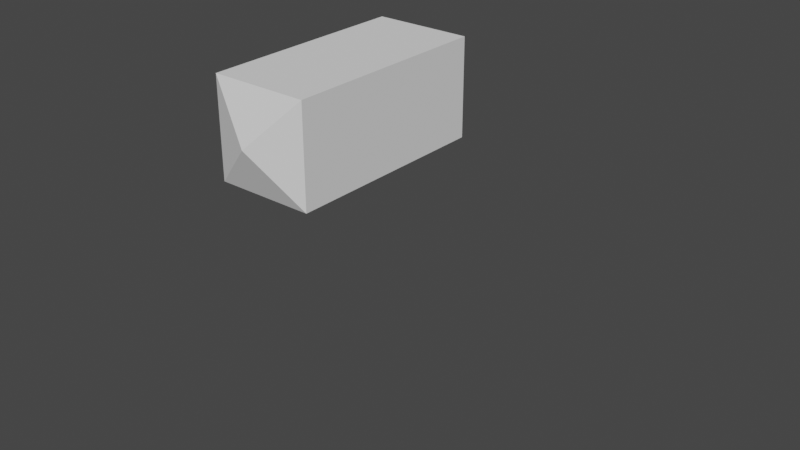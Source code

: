 # Source: CrystalGolem.blend  (saved by Blender 3.6.13; exported with 4.5.12 LTS)
import bpy
from mathutils import Matrix  # noqa: F401  (used for matrix-valued properties, if any)

bpy.ops.wm.read_factory_settings(use_empty=True)
scene = bpy.context.scene
scene.name = 'Scene'

# ---- collections
col_collection = bpy.data.collections.new('Collection'); scene.collection.children.link(col_collection)

# ---- world
world_world = bpy.data.worlds.new('World'); scene.world = world_world
world_world.use_nodes = True; world_world.node_tree.nodes.clear()
_N = world_world.node_tree.nodes; _L = world_world.node_tree.links
n0 = _N.new('ShaderNodeOutputWorld'); n0.name = 'World Output'; n0.location = (300, 300)
n1 = _N.new('ShaderNodeBackground'); n1.name = 'Background'; n1.location = (10, 300)
n1.inputs[0].default_value = (0.05088, 0.05088, 0.05088, 1.0)
_L.new(n1.outputs[0], n0.inputs[0])
n0.is_active_output = True
world_world.color = (0.05088, 0.05088, 0.05088)
world_world.use_sun_shadow = False
world_world.sun_shadow_jitter_overblur = 0.0

# ---- meshes
me_cube_001 = bpy.data.meshes.new('Cube.001')
me_cube_001.from_pydata([(-1.4, -1.4, -2.998), (-1.4, -1.4, 2.998), (-1.4, 1.4, -2.998), (-1.4, 1.4, 2.998), (1.4, -1.4, -2.998), (1.4, -1.4, 2.998), (1.4, 1.4, -2.998), (1.4, 1.4, 2.998), (-2.384e-08, 0.0, 3.598), (-2.384e-08, 0.0, -3.598)], [], [(0, 1, 3, 2), (2, 3, 7, 6), (6, 7, 5, 4), (4, 5, 1, 0), (2, 0, 4, 6), (7, 5, 1, 3), (3, 8, 7), (7, 8, 5), (1, 8, 3), (5, 8, 1), (0, 9, 4), (6, 9, 2), (2, 9, 0), (4, 9, 6)])
_uv = me_cube_001.uv_layers.new(name='UVMap')
_uv.uv.foreach_set('vector', [0.375, 0.0, 0.625, 0.0, 0.625, 0.25, 0.375, 0.25, 0.375, 0.25, 0.625, 0.25, 0.625, 0.5, 0.375, 0.5, 0.375, 0.5, 0.625, 0.5, 0.625, 0.75, 0.375, 0.75, 0.375, 0.75, 0.625, 0.75, 0.625, 1.0, 0.375, 1.0, 0.125, 0.5, 0.125, 0.75, 0.375, 0.75, 0.375, 0.5, 0.625, 0.5, 0.625, 0.75, 0.875, 0.75, 0.875, 0.5, 0.625, 0.25, 0.625, 0.25, 0.625, 0.5, 0.625, 0.5, 0.625, 0.5, 0.625, 0.75, 0.625, 0.0, 0.625, 0.0, 0.625, 0.25, 0.625, 0.75, 0.625, 0.75, 0.625, 1.0, 0.375, 1.0, 0.375, 1.0, 0.375, 0.75, 0.375, 0.5, 0.375, 0.5, 0.375, 0.25, 0.375, 0.25, 0.375, 0.25, 0.375, 0.0, 0.375, 0.75, 0.375, 0.75, 0.375, 0.5])
me_cube_001.use_mirror_x = True
me_cube_001.use_mirror_y = True
me_cube_001.update()
me_cube_002 = bpy.data.meshes.new('Cube.002')
me_cube_002.from_pydata([(-1.4, -1.4, -2.287), (-1.4, -1.4, 1.71), (-1.4, 1.4, -2.287), (-1.4, 1.4, 1.71), (1.4, -1.4, -2.287), (1.4, -1.4, 1.71), (1.4, 1.4, -2.287), (1.4, 1.4, 1.71), (-2.649e-08, 0.0, 2.31)], [], [(0, 1, 3, 2), (2, 3, 7, 6), (6, 7, 5, 4), (4, 5, 1, 0), (2, 6, 4, 0), (7, 3, 1, 5), (3, 8, 7), (7, 8, 5), (1, 8, 3), (5, 8, 1)])
_uv = me_cube_002.uv_layers.new(name='UVMap')
_uv.uv.foreach_set('vector', [0.375, 0.0, 0.625, 0.0, 0.625, 0.25, 0.375, 0.25, 0.375, 0.25, 0.625, 0.25, 0.625, 0.5, 0.375, 0.5, 0.375, 0.5, 0.625, 0.5, 0.625, 0.75, 0.375, 0.75, 0.375, 0.75, 0.625, 0.75, 0.625, 1.0, 0.375, 1.0, 0.125, 0.5, 0.375, 0.5, 0.375, 0.75, 0.125, 0.75, 0.625, 0.5, 0.875, 0.5, 0.875, 0.75, 0.625, 0.75, 0.625, 0.25, 0.625, 0.25, 0.625, 0.5, 0.625, 0.5, 0.625, 0.5, 0.625, 0.75, 0.625, 0.0, 0.625, 0.0, 0.625, 0.25, 0.625, 0.75, 0.625, 0.75, 0.625, 1.0])
me_cube_002.use_mirror_x = True
me_cube_002.use_mirror_y = True
me_cube_002.update()
me_cube_003 = bpy.data.meshes.new('Cube.003')
me_cube_003.from_pydata([(-1.4, -1.4, -2.287), (-1.4, -1.4, 1.71), (-1.4, 1.4, -2.287), (-1.4, 1.4, 1.71), (1.4, -1.4, -2.287), (1.4, -1.4, 1.71), (1.4, 1.4, -2.287), (1.4, 1.4, 1.71), (-2.649e-08, 0.0, 2.31)], [], [(0, 1, 3, 2), (2, 3, 7, 6), (6, 7, 5, 4), (4, 5, 1, 0), (2, 6, 4, 0), (7, 3, 1, 5), (3, 8, 7), (7, 8, 5), (1, 8, 3), (5, 8, 1)])
_uv = me_cube_003.uv_layers.new(name='UVMap')
_uv.uv.foreach_set('vector', [0.375, 0.0, 0.625, 0.0, 0.625, 0.25, 0.375, 0.25, 0.375, 0.25, 0.625, 0.25, 0.625, 0.5, 0.375, 0.5, 0.375, 0.5, 0.625, 0.5, 0.625, 0.75, 0.375, 0.75, 0.375, 0.75, 0.625, 0.75, 0.625, 1.0, 0.375, 1.0, 0.125, 0.5, 0.375, 0.5, 0.375, 0.75, 0.125, 0.75, 0.625, 0.5, 0.875, 0.5, 0.875, 0.75, 0.625, 0.75, 0.625, 0.25, 0.625, 0.25, 0.625, 0.5, 0.625, 0.5, 0.625, 0.5, 0.625, 0.75, 0.625, 0.0, 0.625, 0.0, 0.625, 0.25, 0.625, 0.75, 0.625, 0.75, 0.625, 1.0])
me_cube_003.use_mirror_x = True
me_cube_003.use_mirror_y = True
me_cube_003.update()
me_cube_004 = bpy.data.meshes.new('Cube.004')
me_cube_004.from_pydata([(-1.4, -1.4, -2.287), (-1.4, -1.4, 1.71), (-1.4, 1.4, -2.287), (-1.4, 1.4, 1.71), (1.4, -1.4, -2.287), (1.4, -1.4, 1.71), (1.4, 1.4, -2.287), (1.4, 1.4, 1.71), (-5.004e-08, 0.0, 2.31)], [], [(0, 1, 3, 2), (2, 3, 7, 6), (6, 7, 5, 4), (4, 5, 1, 0), (2, 6, 4, 0), (7, 3, 1, 5), (3, 8, 7), (7, 8, 5), (1, 8, 3), (5, 8, 1)])
_uv = me_cube_004.uv_layers.new(name='UVMap')
_uv.uv.foreach_set('vector', [0.375, 0.0, 0.625, 0.0, 0.625, 0.25, 0.375, 0.25, 0.375, 0.25, 0.625, 0.25, 0.625, 0.5, 0.375, 0.5, 0.375, 0.5, 0.625, 0.5, 0.625, 0.75, 0.375, 0.75, 0.375, 0.75, 0.625, 0.75, 0.625, 1.0, 0.375, 1.0, 0.125, 0.5, 0.375, 0.5, 0.375, 0.75, 0.125, 0.75, 0.625, 0.5, 0.875, 0.5, 0.875, 0.75, 0.625, 0.75, 0.625, 0.25, 0.625, 0.25, 0.625, 0.5, 0.625, 0.5, 0.625, 0.5, 0.625, 0.75, 0.625, 0.0, 0.625, 0.0, 0.625, 0.25, 0.625, 0.75, 0.625, 0.75, 0.625, 1.0])
me_cube_004.use_mirror_x = True
me_cube_004.use_mirror_y = True
me_cube_004.update()
me_cube_005 = bpy.data.meshes.new('Cube.005')
me_cube_005.from_pydata([(-1.4, -1.4, -1.976), (-1.4, -1.4, 2.021), (-1.4, 1.4, -1.976), (-1.4, 1.4, 2.021), (1.4, -1.4, -1.976), (1.4, -1.4, 2.021), (1.4, 1.4, -1.976), (1.4, 1.4, 2.021), (-1.404e-07, 0.0, 2.621), (6.249e-07, 0.0, -2.799)], [], [(0, 1, 3, 2), (2, 3, 7, 6), (6, 7, 5, 4), (4, 5, 1, 0), (2, 6, 4, 0), (7, 3, 1, 5), (3, 8, 7), (7, 8, 5), (1, 8, 3), (5, 8, 1), (6, 9, 2), (2, 9, 0), (4, 9, 6), (0, 9, 4)])
_uv = me_cube_005.uv_layers.new(name='UVMap')
_uv.uv.foreach_set('vector', [0.375, 0.0, 0.625, 0.0, 0.625, 0.25, 0.375, 0.25, 0.375, 0.25, 0.625, 0.25, 0.625, 0.5, 0.375, 0.5, 0.375, 0.5, 0.625, 0.5, 0.625, 0.75, 0.375, 0.75, 0.375, 0.75, 0.625, 0.75, 0.625, 1.0, 0.375, 1.0, 0.125, 0.5, 0.375, 0.5, 0.375, 0.75, 0.125, 0.75, 0.625, 0.5, 0.875, 0.5, 0.875, 0.75, 0.625, 0.75, 0.625, 0.25, 0.625, 0.25, 0.625, 0.5, 0.625, 0.5, 0.625, 0.5, 0.625, 0.75, 0.625, 0.0, 0.625, 0.0, 0.625, 0.25, 0.625, 0.75, 0.625, 0.75, 0.625, 1.0, 0.375, 0.5, 0.375, 0.5, 0.375, 0.25, 0.375, 0.25, 0.375, 0.25, 0.375, 0.0, 0.375, 0.75, 0.375, 0.75, 0.375, 0.5, 0.375, 1.0, 0.375, 1.0, 0.375, 0.75])
me_cube_005.use_mirror_x = True
me_cube_005.use_mirror_y = True
me_cube_005.update()
me_circle = bpy.data.meshes.new('Circle')
me_circle.from_pydata([(0.0, 1.0, 0.4201), (-0.866, 0.5, 0.4201), (-0.866, -0.5, 0.4201), (0.0, -1.0, 0.4201), (0.866, -0.5, 0.4201), (0.866, 0.5, 0.4201), (0.0, 1.0, -1.5), (-0.866, 0.5, -1.5), (-0.866, -0.5, -1.5), (0.0, -1.0, -1.5), (0.866, -0.5, -1.5), (0.866, 0.5, -1.5), (0.0, 0.0, -1.8), (0.0, 0.0, 0.7201)], [], [(4, 10, 11, 5), (2, 8, 9, 3), (0, 6, 7, 1), (5, 11, 6, 0), (3, 9, 10, 4), (1, 7, 8, 2), (10, 12, 11), (8, 12, 9), (6, 12, 7), (11, 12, 6), (9, 12, 10), (7, 12, 8), (5, 13, 4), (3, 13, 2), (1, 13, 0), (0, 13, 5), (4, 13, 3), (2, 13, 1)])
_uv = me_circle.uv_layers.new(name='UVMap')
_uv.uv.foreach_set('vector', [0.0, 0.0, 0.0, 0.0, 0.0, 0.0, 0.0, 0.0, 0.0, 0.0, 0.0, 0.0, 0.0, 0.0, 0.0, 0.0, 0.0, 0.0, 0.0, 0.0, 0.0, 0.0, 0.0, 0.0, 0.0, 0.0, 0.0, 0.0, 0.0, 0.0, 0.0, 0.0, 0.0, 0.0, 0.0, 0.0, 0.0, 0.0, 0.0, 0.0, 0.0, 0.0, 0.0, 0.0, 0.0, 0.0, 0.0, 0.0, 0.0, 0.0, 0.0, 0.0, 0.0, 0.0, 0.0, 0.0, 0.0, 0.0, 0.0, 0.0, 0.0, 0.0, 0.0, 0.0, 0.0, 0.0, 0.0, 0.0, 0.0, 0.0, 0.0, 0.0, 0.0, 0.0, 0.0, 0.0, 0.0, 0.0, 0.0, 0.0, 0.0, 0.0, 0.0, 0.0, 0.0, 0.0, 0.0, 0.0, 0.0, 0.0, 0.0, 0.0, 0.0, 0.0, 0.0, 0.0, 0.0, 0.0, 0.0, 0.0, 0.0, 0.0, 0.0, 0.0, 0.0, 0.0, 0.0, 0.0, 0.0, 0.0, 0.0, 0.0, 0.0, 0.0, 0.0, 0.0, 0.0, 0.0, 0.0, 0.0])
me_circle.update()
me_cube_006 = bpy.data.meshes.new('Cube.006')
me_cube_006.from_pydata([(-1.4, -1.4, -2.287), (-1.4, -1.4, 1.71), (-1.4, 1.4, -2.287), (-1.4, 1.4, 1.71), (1.4, -1.4, -2.287), (1.4, -1.4, 1.71), (1.4, 1.4, -2.287), (1.4, 1.4, 1.71), (-5.004e-08, 0.0, 2.31)], [], [(0, 1, 3, 2), (2, 3, 7, 6), (6, 7, 5, 4), (4, 5, 1, 0), (2, 6, 4, 0), (7, 3, 1, 5), (3, 8, 7), (7, 8, 5), (1, 8, 3), (5, 8, 1)])
_uv = me_cube_006.uv_layers.new(name='UVMap')
_uv.uv.foreach_set('vector', [0.375, 0.0, 0.625, 0.0, 0.625, 0.25, 0.375, 0.25, 0.375, 0.25, 0.625, 0.25, 0.625, 0.5, 0.375, 0.5, 0.375, 0.5, 0.625, 0.5, 0.625, 0.75, 0.375, 0.75, 0.375, 0.75, 0.625, 0.75, 0.625, 1.0, 0.375, 1.0, 0.125, 0.5, 0.375, 0.5, 0.375, 0.75, 0.125, 0.75, 0.625, 0.5, 0.875, 0.5, 0.875, 0.75, 0.625, 0.75, 0.625, 0.25, 0.625, 0.25, 0.625, 0.5, 0.625, 0.5, 0.625, 0.5, 0.625, 0.75, 0.625, 0.0, 0.625, 0.0, 0.625, 0.25, 0.625, 0.75, 0.625, 0.75, 0.625, 1.0])
me_cube_006.use_mirror_x = True
me_cube_006.use_mirror_y = True
me_cube_006.update()
me_cube_007 = bpy.data.meshes.new('Cube.007')
me_cube_007.from_pydata([(-1.4, -1.4, -1.976), (-1.4, -1.4, 2.021), (-1.4, 1.4, -1.976), (-1.4, 1.4, 2.021), (1.4, -1.4, -1.976), (1.4, -1.4, 2.021), (1.4, 1.4, -1.976), (1.4, 1.4, 2.021), (-6.964e-08, 0.0, 2.621), (6.957e-07, 0.0, -2.799)], [], [(0, 1, 3, 2), (2, 3, 7, 6), (6, 7, 5, 4), (4, 5, 1, 0), (2, 6, 4, 0), (7, 3, 1, 5), (3, 8, 7), (7, 8, 5), (1, 8, 3), (5, 8, 1), (6, 9, 2), (2, 9, 0), (4, 9, 6), (0, 9, 4)])
_uv = me_cube_007.uv_layers.new(name='UVMap')
_uv.uv.foreach_set('vector', [0.375, 0.0, 0.625, 0.0, 0.625, 0.25, 0.375, 0.25, 0.375, 0.25, 0.625, 0.25, 0.625, 0.5, 0.375, 0.5, 0.375, 0.5, 0.625, 0.5, 0.625, 0.75, 0.375, 0.75, 0.375, 0.75, 0.625, 0.75, 0.625, 1.0, 0.375, 1.0, 0.125, 0.5, 0.375, 0.5, 0.375, 0.75, 0.125, 0.75, 0.625, 0.5, 0.875, 0.5, 0.875, 0.75, 0.625, 0.75, 0.625, 0.25, 0.625, 0.25, 0.625, 0.5, 0.625, 0.5, 0.625, 0.5, 0.625, 0.75, 0.625, 0.0, 0.625, 0.0, 0.625, 0.25, 0.625, 0.75, 0.625, 0.75, 0.625, 1.0, 0.375, 0.5, 0.375, 0.5, 0.375, 0.25, 0.375, 0.25, 0.375, 0.25, 0.375, 0.0, 0.375, 0.75, 0.375, 0.75, 0.375, 0.5, 0.375, 1.0, 0.375, 1.0, 0.375, 0.75])
me_cube_007.use_mirror_x = True
me_cube_007.use_mirror_y = True
me_cube_007.update()
me_cube_008 = bpy.data.meshes.new('Cube.008')
me_cube_008.from_pydata([(-1.4, -1.4, -2.287), (-1.4, -1.4, 1.71), (-1.4, 1.4, -2.287), (-1.4, 1.4, 1.71), (1.4, -1.4, -2.287), (1.4, -1.4, 1.71), (1.4, 1.4, -2.287), (1.4, 1.4, 1.71), (-2.649e-08, 0.0, 2.31)], [], [(0, 1, 3, 2), (2, 3, 7, 6), (6, 7, 5, 4), (4, 5, 1, 0), (2, 6, 4, 0), (7, 3, 1, 5), (3, 8, 7), (7, 8, 5), (1, 8, 3), (5, 8, 1)])
_uv = me_cube_008.uv_layers.new(name='UVMap')
_uv.uv.foreach_set('vector', [0.375, 0.0, 0.625, 0.0, 0.625, 0.25, 0.375, 0.25, 0.375, 0.25, 0.625, 0.25, 0.625, 0.5, 0.375, 0.5, 0.375, 0.5, 0.625, 0.5, 0.625, 0.75, 0.375, 0.75, 0.375, 0.75, 0.625, 0.75, 0.625, 1.0, 0.375, 1.0, 0.125, 0.5, 0.375, 0.5, 0.375, 0.75, 0.125, 0.75, 0.625, 0.5, 0.875, 0.5, 0.875, 0.75, 0.625, 0.75, 0.625, 0.25, 0.625, 0.25, 0.625, 0.5, 0.625, 0.5, 0.625, 0.5, 0.625, 0.75, 0.625, 0.0, 0.625, 0.0, 0.625, 0.25, 0.625, 0.75, 0.625, 0.75, 0.625, 1.0])
me_cube_008.use_mirror_x = True
me_cube_008.use_mirror_y = True
me_cube_008.update()
me_cube_009 = bpy.data.meshes.new('Cube.009')
me_cube_009.from_pydata([(-1.4, -1.4, -2.287), (-1.4, -1.4, 1.71), (-1.4, 1.4, -2.287), (-1.4, 1.4, 1.71), (1.4, -1.4, -2.287), (1.4, -1.4, 1.71), (1.4, 1.4, -2.287), (1.4, 1.4, 1.71), (-2.649e-08, 0.0, 2.31)], [], [(0, 1, 3, 2), (2, 3, 7, 6), (6, 7, 5, 4), (4, 5, 1, 0), (2, 6, 4, 0), (7, 3, 1, 5), (3, 8, 7), (7, 8, 5), (1, 8, 3), (5, 8, 1)])
_uv = me_cube_009.uv_layers.new(name='UVMap')
_uv.uv.foreach_set('vector', [0.375, 0.0, 0.625, 0.0, 0.625, 0.25, 0.375, 0.25, 0.375, 0.25, 0.625, 0.25, 0.625, 0.5, 0.375, 0.5, 0.375, 0.5, 0.625, 0.5, 0.625, 0.75, 0.375, 0.75, 0.375, 0.75, 0.625, 0.75, 0.625, 1.0, 0.375, 1.0, 0.125, 0.5, 0.375, 0.5, 0.375, 0.75, 0.125, 0.75, 0.625, 0.5, 0.875, 0.5, 0.875, 0.75, 0.625, 0.75, 0.625, 0.25, 0.625, 0.25, 0.625, 0.5, 0.625, 0.5, 0.625, 0.5, 0.625, 0.75, 0.625, 0.0, 0.625, 0.0, 0.625, 0.25, 0.625, 0.75, 0.625, 0.75, 0.625, 1.0])
me_cube_009.use_mirror_x = True
me_cube_009.use_mirror_y = True
me_cube_009.update()
arm_armature = bpy.data.armatures.new('Armature')  # bones are not reproduced

# ---- objects
ob_body = bpy.data.objects.new('Body', me_cube_001)
ob_rightupperleg = bpy.data.objects.new('RightUpperLeg', me_cube_002)
ob_rightlowerleg = bpy.data.objects.new('RightLowerLeg', me_cube_003)
ob_rightupperarm = bpy.data.objects.new('RightUpperArm', me_cube_004)
ob_rightforearm = bpy.data.objects.new('RightForearm', me_cube_005)
ob_head = bpy.data.objects.new('Head', me_circle)
ob_leftupperarm = bpy.data.objects.new('LeftUpperArm', me_cube_006)
ob_leftforearm = bpy.data.objects.new('LeftForearm', me_cube_007)
ob_leftupperleg = bpy.data.objects.new('LeftUpperLeg', me_cube_008)
ob_leftlowerleg = bpy.data.objects.new('LeftLowerLeg', me_cube_009)
ob_armature = bpy.data.objects.new('Armature', arm_armature)

# ---- transforms, parenting, visibility, modifiers, constraints
ob_body.parent = ob_armature
ob_body.matrix_parent_inverse = Matrix(((-1.0, 0.00112, 0.0, 0.0), (-0.0, -0.0, -1.0, 0.7078), (-0.00112, -1.0, -0.0, 0.0), (0.0, 0.0, 0.0, 1.0)))
ob_body.location = (2.384e-08, 0.0, 2.998)
ob_body.use_mesh_mirror_x = True
ob_body.use_mesh_mirror_y = True
ob_rightupperleg.parent = ob_armature
ob_rightupperleg.matrix_parent_inverse = Matrix(((0.4097, -0.8951, 0.1759, -0.1245), (0.3945, 2.98e-08, -0.9189, -4.265), (0.8225, 0.4458, 0.3531, -0.25), (-0.0, 0.0, -0.0, 1.0)))
ob_rightupperleg.location = (1.414, 0.0, -2.119)
ob_rightupperleg.rotation_euler = (-0.0, 2.793, -0.0)
ob_rightupperleg.scale = (0.584, 0.603, 0.7285)
ob_rightupperleg.use_mesh_mirror_x = True
ob_rightupperleg.use_mesh_mirror_y = True
ob_rightlowerleg.parent = ob_armature
ob_rightlowerleg.matrix_parent_inverse = Matrix(((0.937, 0.3494, 0.004563, -1.8), (0.00487, 6.461e-08, -1.0, -7.176), (-0.3494, 0.937, -0.001701, 0.671), (-0.0, -0.0, 0.0, 1.0)))
ob_rightlowerleg.location = (1.93, 0.0, -5.58)
ob_rightlowerleg.rotation_euler = (-0.0, 3.142, -0.0)
ob_rightlowerleg.scale = (0.584, 0.603, 0.7285)
ob_rightlowerleg.use_mesh_mirror_x = True
ob_rightlowerleg.use_mesh_mirror_y = True
ob_rightupperarm.parent = ob_armature
ob_rightupperarm.matrix_parent_inverse = Matrix(((0.0, -1.0, -2.265e-05, 0.0001362), (1.0, 6.345e-08, -1.331e-11, -5.207), (-0.0, -2.265e-05, 1.0, -6.015), (-0.0, -0.0, -0.0, 1.0)))
ob_rightupperarm.location = (3.413, -6.059e-09, 6.0)
ob_rightupperarm.rotation_euler = (-0.0, 4.712, 0.0)
ob_rightupperarm.scale = (0.4381, 0.4524, 0.7285)
ob_rightupperarm.use_mesh_mirror_x = True
ob_rightupperarm.use_mesh_mirror_y = True
ob_rightforearm.parent = ob_armature
ob_rightforearm.matrix_parent_inverse = Matrix(((0.0, -0.9999, -0.01149, 0.06913), (1.0, 6.345e-08, -1.331e-11, -9.278), (-0.0, -0.01149, 0.9999, -6.015), (-0.0, -0.0, -0.0, 1.0)))
ob_rightforearm.location = (7.25, 0.0, 6.0)
ob_rightforearm.rotation_euler = (-0.0, 4.712, 0.0)
ob_rightforearm.scale = (0.4381, 0.4524, 0.7285)
ob_rightforearm.use_mesh_mirror_x = True
ob_rightforearm.use_mesh_mirror_y = True
ob_head.parent = ob_armature
ob_head.matrix_parent_inverse = Matrix(((1.0, 0.0005259, 2.806e-11, 9.07e-08), (4.528e-15, -5.332e-08, 1.0, -8.457), (0.0005259, -1.0, -5.332e-08, 4.505e-07), (-0.0, 0.0, -0.0, 1.0)))
ob_head.location = (0.0, 0.0, 8.549)
ob_leftupperarm.parent = ob_armature
ob_leftupperarm.matrix_parent_inverse = Matrix(((2.847e-10, 1.0, -9.942e-20, 1.505e-09), (-1.0, 3.245e-08, 3.492e-10, -5.223), (1.164e-10, -1.397e-09, 1.0, -6.015), (-0.0, 0.0, -0.0, 1.0)))
ob_leftupperarm.location = (-3.413, -6.059e-09, 6.0)
ob_leftupperarm.rotation_euler = (-0.0, 1.571, 0.0)
ob_leftupperarm.scale = (0.4381, 0.4524, 0.7285)
ob_leftupperarm.use_mesh_mirror_x = True
ob_leftupperarm.use_mesh_mirror_y = True
ob_leftforearm.parent = ob_armature
ob_leftforearm.matrix_parent_inverse = Matrix(((0.0, 0.9851, 0.1718, -1.034), (-1.0, 3.217e-08, 2.328e-10, -10.0), (-0.0, -0.1718, 0.9851, -5.926), (0.0, -0.0, -0.0, 1.0)))
ob_leftforearm.location = (-7.25, 0.0, 6.0)
ob_leftforearm.rotation_euler = (-0.0, 1.571, 0.0)
ob_leftforearm.scale = (0.4381, 0.4524, 0.7285)
ob_leftforearm.use_mesh_mirror_x = True
ob_leftforearm.use_mesh_mirror_y = True
ob_leftupperleg.parent = ob_armature
ob_leftupperleg.matrix_parent_inverse = Matrix(((0.8264, 0.4372, -0.3548, 0.2512), (-0.3945, 2.98e-08, -0.9189, -4.265), (-0.4017, 0.8994, 0.1725, -0.1221), (-0.0, -0.0, -0.0, 1.0)))
ob_leftupperleg.location = (-1.414, 0.0, -2.119)
ob_leftupperleg.rotation_euler = (-0.0, 3.491, -0.0)
ob_leftupperleg.scale = (0.584, 0.603, 0.7285)
ob_leftupperleg.use_mesh_mirror_x = True
ob_leftupperleg.use_mesh_mirror_y = True
ob_leftlowerleg.parent = ob_armature
ob_leftlowerleg.matrix_parent_inverse = Matrix(((1.0, 0.00487, -0.00487, 1.921), (-0.004869, -1.962e-08, -1.0, -7.176), (-0.00487, 1.0, 2.37e-05, -0.009353), (-0.0, -0.0, -0.0, 1.0)))
ob_leftlowerleg.location = (-1.93, 0.0, -5.58)
ob_leftlowerleg.rotation_euler = (-0.0, 3.142, -0.0)
ob_leftlowerleg.scale = (0.584, 0.603, 0.7285)
ob_leftlowerleg.use_mesh_mirror_x = True
ob_leftlowerleg.use_mesh_mirror_y = True
ob_armature.location = (0.0, 0.0, 5.295)

# ---- collection membership
col_collection.objects.link(ob_body)
col_collection.objects.link(ob_rightupperleg)
col_collection.objects.link(ob_rightlowerleg)
col_collection.objects.link(ob_rightupperarm)
col_collection.objects.link(ob_rightforearm)
col_collection.objects.link(ob_head)
col_collection.objects.link(ob_leftupperarm)
col_collection.objects.link(ob_leftforearm)
col_collection.objects.link(ob_leftupperleg)
col_collection.objects.link(ob_leftlowerleg)
col_collection.objects.link(ob_armature)

# ---- scene / render settings (as saved in the file)
scene.frame_start = 1; scene.frame_end = 250; scene.frame_set(0)
scene.render.engine = 'BLENDER_EEVEE_NEXT'
scene.cycles.sampling_pattern = 'TABULATED_SOBOL'
scene.view_settings.view_transform = 'Filmic'
bpy.context.view_layer.update()

# ---- added for rendering (the .blend has no active camera and no usable light): camera, sun
cam_auto = bpy.data.cameras.new('AutoCamera')
cam_auto.lens = 50.0
cam_auto.sensor_width = 36.0
cam_auto.clip_end = 1000.0
ob_auto_camera = bpy.data.objects.new('AutoCamera', cam_auto)
scene.collection.objects.link(ob_auto_camera)
ob_auto_camera.location = (17.8344, -21.6146, 15.4131)
ob_auto_camera.rotation_euler = (1.09748, -7.21219e-08, 0.694738)
scene.camera = ob_auto_camera
light_auto_sun = bpy.data.lights.new('AutoSun', 'SUN')
light_auto_sun.energy = 3.0
light_auto_sun.angle = 0.0523599
ob_auto_sun = bpy.data.objects.new('AutoSun', light_auto_sun)
scene.collection.objects.link(ob_auto_sun)
ob_auto_sun.rotation_euler = (0.872665, 0.174533, 0.523599)
bpy.context.view_layer.update()
